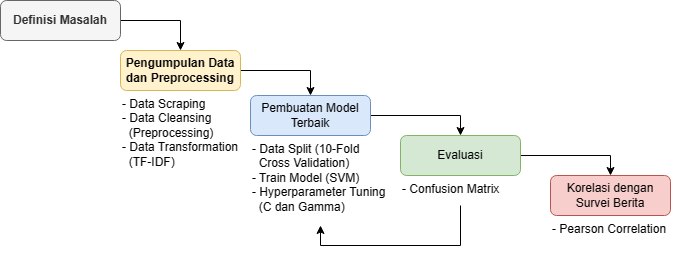

The diagram above was exported from draw.io. Its source (the exported page's mxGraphModel, read from the mxfile embedded in the PNG):
<mxGraphModel dx="872" dy="473" grid="1" gridSize="10" guides="1" tooltips="1" connect="1" arrows="1" fold="1" page="1" pageScale="1" pageWidth="850" pageHeight="1100" background="#FFFFFF" math="0" shadow="0">
  <root>
    <mxCell id="0" />
    <mxCell id="1" parent="0" />
    <mxCell id="5iVkaHbYNfWTO-0pLFAM-2" style="edgeStyle=orthogonalEdgeStyle;rounded=0;orthogonalLoop=1;jettySize=auto;html=1;entryX=0.5;entryY=0;entryDx=0;entryDy=0;" edge="1" parent="1" source="hPoCKzBVotb8Us9OHRHV-4" target="hPoCKzBVotb8Us9OHRHV-8">
      <mxGeometry relative="1" as="geometry" />
    </mxCell>
    <mxCell id="hPoCKzBVotb8Us9OHRHV-4" value="&lt;b&gt;Pengumpulan Data dan Preprocessing&lt;/b&gt;" style="rounded=1;whiteSpace=wrap;html=1;fillColor=#fff2cc;strokeColor=#d6b656;" parent="1" vertex="1">
      <mxGeometry x="200" y="100" width="120" height="40" as="geometry" />
    </mxCell>
    <mxCell id="5iVkaHbYNfWTO-0pLFAM-5" style="edgeStyle=orthogonalEdgeStyle;rounded=0;orthogonalLoop=1;jettySize=auto;html=1;entryX=0.5;entryY=0;entryDx=0;entryDy=0;" edge="1" parent="1" source="hPoCKzBVotb8Us9OHRHV-8" target="hPoCKzBVotb8Us9OHRHV-10">
      <mxGeometry relative="1" as="geometry" />
    </mxCell>
    <mxCell id="hPoCKzBVotb8Us9OHRHV-8" value="Pembuatan Model Terbaik" style="rounded=1;whiteSpace=wrap;html=1;fillColor=#dae8fc;strokeColor=#6c8ebf;" parent="1" vertex="1">
      <mxGeometry x="330" y="145" width="120" height="40" as="geometry" />
    </mxCell>
    <mxCell id="5iVkaHbYNfWTO-0pLFAM-8" style="edgeStyle=orthogonalEdgeStyle;rounded=0;orthogonalLoop=1;jettySize=auto;html=1;entryX=0.5;entryY=0;entryDx=0;entryDy=0;" edge="1" parent="1" source="hPoCKzBVotb8Us9OHRHV-10" target="hPoCKzBVotb8Us9OHRHV-12">
      <mxGeometry relative="1" as="geometry" />
    </mxCell>
    <mxCell id="hPoCKzBVotb8Us9OHRHV-10" value="Evaluasi" style="rounded=1;whiteSpace=wrap;html=1;fillColor=#d5e8d4;strokeColor=#82b366;" parent="1" vertex="1">
      <mxGeometry x="480" y="185" width="120" height="40" as="geometry" />
    </mxCell>
    <mxCell id="hPoCKzBVotb8Us9OHRHV-12" value="Korelasi dengan Survei Berita" style="rounded=1;whiteSpace=wrap;html=1;fillColor=#f8cecc;strokeColor=#b85450;" parent="1" vertex="1">
      <mxGeometry x="630" y="225" width="120" height="40" as="geometry" />
    </mxCell>
    <mxCell id="5iVkaHbYNfWTO-0pLFAM-1" value="- Data Scraping&lt;br&gt;- Data Cleansing &lt;br&gt;&amp;nbsp; (Preprocessing)&lt;br&gt;- Data Transformation &lt;br&gt;&amp;nbsp; (TF-IDF)" style="text;html=1;align=left;verticalAlign=top;resizable=0;points=[];autosize=1;strokeColor=none;fillColor=none;labelBackgroundColor=none;" vertex="1" parent="1">
      <mxGeometry x="200" y="140" width="140" height="90" as="geometry" />
    </mxCell>
    <mxCell id="5iVkaHbYNfWTO-0pLFAM-3" value="- Data Split (10-Fold &lt;br&gt;&amp;nbsp; Cross Validation)&lt;br&gt;- Train Model (SVM)&lt;br&gt;- Hyperparameter Tuning &lt;br&gt;&amp;nbsp; (C dan Gamma)" style="text;html=1;align=left;verticalAlign=top;resizable=0;points=[];autosize=1;strokeColor=none;fillColor=none;labelBackgroundColor=none;" vertex="1" parent="1">
      <mxGeometry x="330" y="185" width="160" height="90" as="geometry" />
    </mxCell>
    <mxCell id="5iVkaHbYNfWTO-0pLFAM-9" style="edgeStyle=orthogonalEdgeStyle;rounded=0;orthogonalLoop=1;jettySize=auto;html=1;" edge="1" parent="1" source="5iVkaHbYNfWTO-0pLFAM-6" target="5iVkaHbYNfWTO-0pLFAM-3">
      <mxGeometry relative="1" as="geometry">
        <Array as="points">
          <mxPoint x="540" y="295" />
          <mxPoint x="400" y="295" />
        </Array>
      </mxGeometry>
    </mxCell>
    <mxCell id="5iVkaHbYNfWTO-0pLFAM-6" value="- Confusion Matrix" style="text;html=1;align=left;verticalAlign=top;resizable=0;points=[];autosize=1;strokeColor=none;fillColor=none;labelBackgroundColor=none;" vertex="1" parent="1">
      <mxGeometry x="480" y="225" width="120" height="30" as="geometry" />
    </mxCell>
    <mxCell id="5iVkaHbYNfWTO-0pLFAM-7" value="- Pearson Correlation" style="text;html=1;align=left;verticalAlign=top;resizable=0;points=[];autosize=1;strokeColor=none;fillColor=none;labelBackgroundColor=none;" vertex="1" parent="1">
      <mxGeometry x="630" y="265" width="140" height="30" as="geometry" />
    </mxCell>
    <mxCell id="5iVkaHbYNfWTO-0pLFAM-11" style="edgeStyle=orthogonalEdgeStyle;rounded=0;orthogonalLoop=1;jettySize=auto;html=1;entryX=0.5;entryY=0;entryDx=0;entryDy=0;exitX=1;exitY=0.5;exitDx=0;exitDy=0;" edge="1" parent="1" source="5iVkaHbYNfWTO-0pLFAM-10" target="hPoCKzBVotb8Us9OHRHV-4">
      <mxGeometry relative="1" as="geometry">
        <Array as="points">
          <mxPoint x="260" y="70" />
        </Array>
      </mxGeometry>
    </mxCell>
    <mxCell id="5iVkaHbYNfWTO-0pLFAM-10" value="&lt;b&gt;Definisi Masalah&lt;/b&gt;" style="rounded=1;whiteSpace=wrap;html=1;fillColor=#f5f5f5;strokeColor=#666666;fontColor=#333333;" vertex="1" parent="1">
      <mxGeometry x="80" y="50" width="120" height="40" as="geometry" />
    </mxCell>
  </root>
</mxGraphModel>